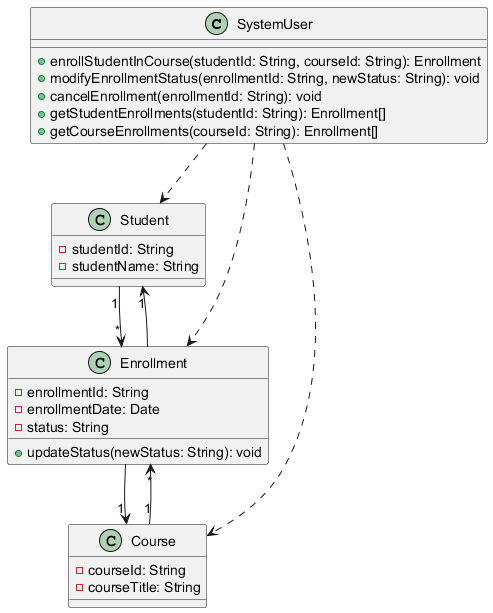

The diagram above was rendered by PlantUML. Its source (embedded in the PNG):
@startuml

class SystemUser {
  + enrollStudentInCourse(studentId: String, courseId: String): Enrollment
  + modifyEnrollmentStatus(enrollmentId: String, newStatus: String): void
  + cancelEnrollment(enrollmentId: String): void
  + getStudentEnrollments(studentId: String): Enrollment[]
  + getCourseEnrollments(courseId: String): Enrollment[]
}

class Student {
  - studentId: String
  - studentName: String
}

class Course {
  - courseId: String
  - courseTitle: String
}

class Enrollment {
  - enrollmentId: String
  - enrollmentDate: Date
  - status: String
  + updateStatus(newStatus: String): void
}

SystemUser ..> Student
SystemUser ..> Course
SystemUser ..> Enrollment

Student "1" --> "*" Enrollment
Course "1" --> "*" Enrollment
Enrollment --> "1" Student
Enrollment --> "1" Course

@enduml